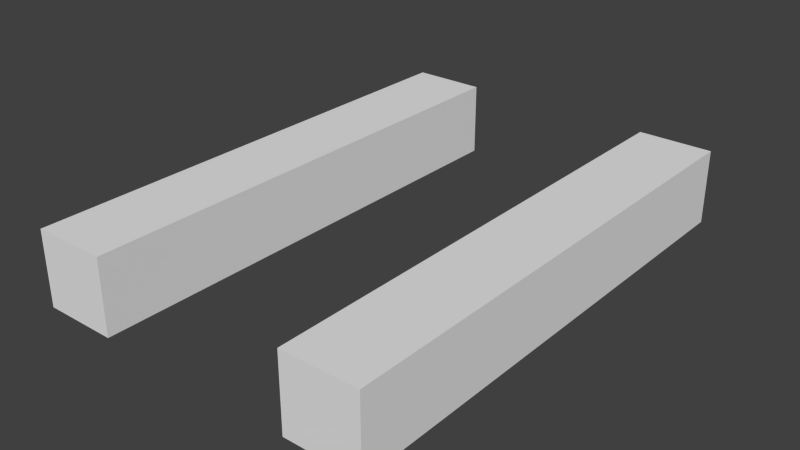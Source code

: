 # Source: Platform5.blend  (saved by Blender 2.76.0; exported with 4.5.12 LTS)
import bpy
from mathutils import Matrix  # noqa: F401  (used for matrix-valued properties, if any)

bpy.ops.wm.read_factory_settings(use_empty=True)
scene = bpy.context.scene
scene.name = 'Scene'

# ---- collections
col_collection_1 = bpy.data.collections.new('Collection 1'); scene.collection.children.link(col_collection_1)

# ---- world
world_world = bpy.data.worlds.new('World'); scene.world = world_world
world_world.color = (0.05088, 0.05088, 0.05088)
world_world.use_sun_shadow = False
world_world.sun_shadow_jitter_overblur = 0.0
world_world.cycles.sampling_method = 'MANUAL'
world_world.cycles.sample_map_resolution = 256

# ---- meshes
me_cube_002 = bpy.data.meshes.new('Cube.002')
me_cube_002.from_pydata([(7.333, -1.0, -1.0), (7.333, -1.0, 1.0), (7.333, 1.0, -1.0), (7.333, 1.0, 1.0), (9.333, -1.0, -1.0), (9.333, -1.0, 1.0), (9.333, 1.0, -1.0), (9.333, 1.0, 1.0), (1.192e-07, -1.0, -1.0), (1.192e-07, -1.0, 1.0), (1.192e-07, 1.0, -1.0), (1.192e-07, 1.0, 1.0), (2.0, -1.0, -1.0), (2.0, -1.0, 1.0), (2.0, 1.0, -1.0), (2.0, 1.0, 1.0)], [], [(1, 3, 2, 0), (3, 7, 6, 2), (7, 5, 4, 6), (5, 1, 0, 4), (0, 2, 6, 4), (5, 7, 3, 1), (9, 11, 10, 8), (11, 15, 14, 10), (15, 13, 12, 14), (13, 9, 8, 12), (8, 10, 14, 12), (13, 15, 11, 9)])
me_cube_002.use_remesh_preserve_volume = False
me_cube_002.use_remesh_preserve_attributes = False
me_cube_002.use_mirror_vertex_groups = False
me_cube_002.update()

# ---- objects
ob_cube_001 = bpy.data.objects.new('Cube.001', me_cube_002)

# ---- transforms, parenting, visibility, modifiers, constraints
ob_cube_001.location = (-0.7, 0.0, 0.0)
ob_cube_001.scale = (0.15, 1.0, 0.15)
ob_cube_001.lineart.crease_threshold = 0.0

# ---- collection membership
col_collection_1.objects.link(ob_cube_001)

# ---- scene / render settings (as saved in the file)
scene.frame_start = 1; scene.frame_end = 250; scene.frame_set(1)
scene.render.engine = 'BLENDER_EEVEE_NEXT'
scene.render.resolution_percentage = 50
scene.render.dither_intensity = 0.0
scene.cycles.use_denoising = False
scene.cycles.samples = 10
scene.cycles.sampling_pattern = 'TABULATED_SOBOL'
scene.cycles.light_sampling_threshold = 0.0
scene.cycles.use_adaptive_sampling = False
scene.cycles.use_light_tree = False
scene.cycles.blur_glossy = 0.0
scene.cycles.pixel_filter_type = 'GAUSSIAN'
scene.cycles.sample_clamp_indirect = 0.0
scene.view_settings.view_transform = 'Standard'
bpy.context.view_layer.update()

# ---- added for rendering (the .blend has no active camera and no usable light): camera, sun
cam_auto = bpy.data.cameras.new('AutoCamera')
cam_auto.lens = 50.0
cam_auto.sensor_width = 36.0
cam_auto.clip_end = 1000.0
ob_auto_camera = bpy.data.objects.new('AutoCamera', cam_auto)
scene.collection.objects.link(ob_auto_camera)
ob_auto_camera.location = (2.27575, -2.7309, 1.8206)
ob_auto_camera.rotation_euler = (1.09748, -7.21219e-08, 0.694738)
scene.camera = ob_auto_camera
light_auto_sun = bpy.data.lights.new('AutoSun', 'SUN')
light_auto_sun.energy = 3.0
light_auto_sun.angle = 0.0523599
ob_auto_sun = bpy.data.objects.new('AutoSun', light_auto_sun)
scene.collection.objects.link(ob_auto_sun)
ob_auto_sun.rotation_euler = (0.872665, 0.174533, 0.523599)
bpy.context.view_layer.update()
